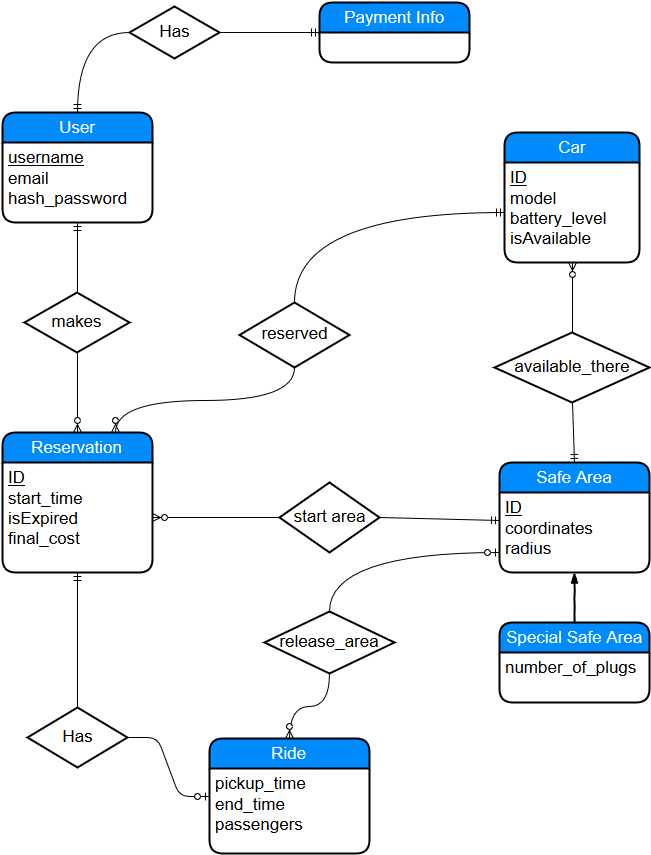

The diagram above was exported from draw.io. Its source (the exported page's mxGraphModel, read from the mxfile embedded in the PNG):
<mxGraphModel dx="1734" dy="1488" grid="1" gridSize="10" guides="1" tooltips="1" connect="1" arrows="1" fold="1" page="0" pageScale="1" pageWidth="826" pageHeight="1169" background="#ffffff" math="0" shadow="0">
  <root>
    <mxCell id="0" style=";html=1;" />
    <mxCell id="1" style=";html=1;" parent="0" />
    <mxCell id="58" value="User" style="swimlane;html=1;childLayout=stackLayout;horizontal=1;startSize=30;horizontalStack=0;fillColor=#008cff;fontColor=#FFFFFF;rounded=1;fontSize=17;fontStyle=0;strokeWidth=2;resizeParent=0;resizeLast=1;shadow=0;dashed=0;align=center;" vertex="1" parent="1">
      <mxGeometry x="-297" y="-530" width="150" height="110" as="geometry" />
    </mxCell>
    <mxCell id="59" value="&lt;u&gt;username&lt;/u&gt;&lt;br&gt;email&lt;br&gt;hash_password&lt;br&gt;" style="whiteSpace=wrap;html=1;align=left;strokeColor=none;fillColor=none;spacingLeft=4;fontSize=17;verticalAlign=top;resizable=0;rotatable=0;part=1;" vertex="1" parent="58">
      <mxGeometry y="30" width="150" height="80" as="geometry" />
    </mxCell>
    <mxCell id="60" value="Payment Info&lt;br&gt;" style="swimlane;html=1;childLayout=stackLayout;horizontal=1;startSize=30;horizontalStack=0;fillColor=#008cff;fontColor=#FFFFFF;rounded=1;fontSize=17;fontStyle=0;strokeWidth=2;resizeParent=0;resizeLast=1;shadow=0;dashed=0;align=center;" vertex="1" parent="1">
      <mxGeometry x="20" y="-640" width="150" height="60" as="geometry" />
    </mxCell>
    <mxCell id="62" value="Reservation" style="swimlane;html=1;childLayout=stackLayout;horizontal=1;startSize=30;horizontalStack=0;fillColor=#008cff;fontColor=#FFFFFF;rounded=1;fontSize=17;fontStyle=0;strokeWidth=2;resizeParent=0;resizeLast=1;shadow=0;dashed=0;align=center;" vertex="1" parent="1">
      <mxGeometry x="-297" y="-210" width="150" height="140" as="geometry" />
    </mxCell>
    <mxCell id="63" value="&lt;u&gt;ID&lt;/u&gt;&lt;br&gt;start_time&lt;br&gt;isExpired&lt;br&gt;final_cost&lt;br&gt;" style="whiteSpace=wrap;html=1;align=left;strokeColor=none;fillColor=none;spacingLeft=4;fontSize=17;verticalAlign=top;resizable=0;rotatable=0;part=1;" vertex="1" parent="62">
      <mxGeometry y="30" width="150" height="110" as="geometry" />
    </mxCell>
    <mxCell id="64" value="Has" style="shape=rhombus;strokeWidth=2;fontSize=17;perimeter=rhombusPerimeter;whiteSpace=wrap;html=1;align=center;fillColor=none;gradientColor=#ffffff;" vertex="1" parent="1">
      <mxGeometry x="-170" y="-636" width="90" height="52" as="geometry" />
    </mxCell>
    <mxCell id="65" value="" style="edgeStyle=entityRelationEdgeStyle;html=1;endArrow=ERmandOne;entryX=0;entryY=0.5;exitX=1;exitY=0.5;" edge="1" parent="1" source="64" target="60">
      <mxGeometry width="100" height="100" relative="1" as="geometry">
        <mxPoint x="-300" y="90" as="sourcePoint" />
        <mxPoint x="-200" y="-10" as="targetPoint" />
      </mxGeometry>
    </mxCell>
    <mxCell id="66" value="" style="edgeStyle=orthogonalEdgeStyle;html=1;endArrow=ERmandOne;entryX=0.5;entryY=0;exitX=0;exitY=0.5;curved=1;" edge="1" parent="1" source="64" target="58">
      <mxGeometry width="100" height="100" relative="1" as="geometry">
        <mxPoint x="-300" y="90" as="sourcePoint" />
        <mxPoint x="-200" y="-10" as="targetPoint" />
      </mxGeometry>
    </mxCell>
    <mxCell id="67" value="makes" style="shape=rhombus;strokeWidth=2;fontSize=17;perimeter=rhombusPerimeter;whiteSpace=wrap;html=1;align=center;fillColor=none;gradientColor=#ffffff;" vertex="1" parent="1">
      <mxGeometry x="-275" y="-350" width="105" height="60" as="geometry" />
    </mxCell>
    <mxCell id="68" value="" style="edgeStyle=orthogonalEdgeStyle;html=1;endArrow=ERzeroToMany;endFill=1;entryX=0.5;entryY=0;exitX=0.5;exitY=1;curved=1;" edge="1" parent="1" source="67" target="62">
      <mxGeometry width="100" height="100" relative="1" as="geometry">
        <mxPoint x="-460" y="-250" as="sourcePoint" />
        <mxPoint x="-360" y="-350" as="targetPoint" />
      </mxGeometry>
    </mxCell>
    <mxCell id="69" value="" style="edgeStyle=orthogonalEdgeStyle;html=1;endArrow=ERmandOne;entryX=0.5;entryY=1;exitX=0.5;exitY=0;" edge="1" parent="1" source="67" target="59">
      <mxGeometry width="100" height="100" relative="1" as="geometry">
        <mxPoint x="-300" y="50" as="sourcePoint" />
        <mxPoint x="-200" y="-50" as="targetPoint" />
      </mxGeometry>
    </mxCell>
    <mxCell id="70" value="Safe Area&lt;br&gt;" style="swimlane;html=1;childLayout=stackLayout;horizontal=1;startSize=30;horizontalStack=0;fillColor=#008cff;fontColor=#FFFFFF;rounded=1;fontSize=17;fontStyle=0;strokeWidth=2;resizeParent=0;resizeLast=1;shadow=0;dashed=0;align=center;" vertex="1" parent="1">
      <mxGeometry x="200" y="-180" width="150" height="110" as="geometry" />
    </mxCell>
    <mxCell id="71" value="&lt;u&gt;ID&lt;/u&gt;&lt;br&gt;coordinates&lt;br&gt;radius&lt;br&gt;" style="whiteSpace=wrap;html=1;align=left;strokeColor=none;fillColor=none;spacingLeft=4;fontSize=17;verticalAlign=top;resizable=0;rotatable=0;part=1;" vertex="1" parent="70">
      <mxGeometry y="30" width="150" height="80" as="geometry" />
    </mxCell>
    <mxCell id="72" value="Special Safe Area&lt;br&gt;" style="swimlane;html=1;childLayout=stackLayout;horizontal=1;startSize=30;horizontalStack=0;fillColor=#008cff;fontColor=#FFFFFF;rounded=1;fontSize=17;fontStyle=0;strokeWidth=2;resizeParent=0;resizeLast=1;shadow=0;dashed=0;align=center;" vertex="1" parent="1">
      <mxGeometry x="200" y="-20" width="150" height="80" as="geometry" />
    </mxCell>
    <mxCell id="73" value="number_of_plugs" style="whiteSpace=wrap;html=1;align=left;strokeColor=none;fillColor=none;spacingLeft=4;fontSize=17;verticalAlign=top;resizable=0;rotatable=0;part=1;" vertex="1" parent="72">
      <mxGeometry y="30" width="150" height="50" as="geometry" />
    </mxCell>
    <mxCell id="74" value="Car" style="swimlane;html=1;childLayout=stackLayout;horizontal=1;startSize=30;horizontalStack=0;fillColor=#008cff;fontColor=#FFFFFF;rounded=1;fontSize=17;fontStyle=0;strokeWidth=2;resizeParent=0;resizeLast=1;shadow=0;dashed=0;align=center;" vertex="1" parent="1">
      <mxGeometry x="205" y="-510" width="135" height="130" as="geometry" />
    </mxCell>
    <mxCell id="75" value="&lt;u&gt;ID&lt;/u&gt;&lt;br&gt;model&lt;br&gt;battery_level&lt;br&gt;isAvailable&lt;br&gt;" style="whiteSpace=wrap;html=1;align=left;strokeColor=none;fillColor=none;spacingLeft=4;fontSize=17;verticalAlign=top;resizable=0;rotatable=0;part=1;" vertex="1" parent="74">
      <mxGeometry y="30" width="135" height="100" as="geometry" />
    </mxCell>
    <mxCell id="76" value="" style="rounded=0;comic=1;strokeWidth=2;endArrow=blockThin;html=1;fontFamily=Comic Sans MS;fontStyle=1;entryX=0.5;entryY=1;exitX=0.5;exitY=0;" edge="1" parent="1" source="72" target="71">
      <mxGeometry width="50" height="50" relative="1" as="geometry">
        <mxPoint x="-360" y="-50" as="sourcePoint" />
        <mxPoint x="-310" y="-100" as="targetPoint" />
      </mxGeometry>
    </mxCell>
    <mxCell id="77" value="start area&lt;br&gt;" style="shape=rhombus;strokeWidth=2;fontSize=17;perimeter=rhombusPerimeter;whiteSpace=wrap;html=1;align=center;fillColor=none;gradientColor=#ffffff;" vertex="1" parent="1">
      <mxGeometry x="-20" y="-160" width="100" height="70" as="geometry" />
    </mxCell>
    <mxCell id="78" value="" style="html=1;endArrow=ERmandOne;entryX=0;entryY=0.35;entryPerimeter=0;exitX=1;exitY=0.5;" edge="1" parent="1" source="77" target="71">
      <mxGeometry width="100" height="100" relative="1" as="geometry">
        <mxPoint x="-300" y="190" as="sourcePoint" />
        <mxPoint x="-200" y="90" as="targetPoint" />
      </mxGeometry>
    </mxCell>
    <mxCell id="79" value="" style="html=1;endArrow=ERzeroToMany;endFill=1;entryX=1;entryY=0.5;exitX=0;exitY=0.5;" edge="1" parent="1" source="77" target="63">
      <mxGeometry width="100" height="100" relative="1" as="geometry">
        <mxPoint x="-300" y="190" as="sourcePoint" />
        <mxPoint x="-200" y="90" as="targetPoint" />
      </mxGeometry>
    </mxCell>
    <mxCell id="82" value="available_there" style="shape=rhombus;strokeWidth=2;fontSize=17;perimeter=rhombusPerimeter;whiteSpace=wrap;html=1;align=center;fillColor=none;gradientColor=#ffffff;" vertex="1" parent="1">
      <mxGeometry x="195" y="-310" width="155" height="70" as="geometry" />
    </mxCell>
    <mxCell id="84" value="" style="html=1;endArrow=ERmandOne;entryX=0.5;entryY=0;exitX=0.5;exitY=1;" edge="1" parent="1" source="82" target="70">
      <mxGeometry width="100" height="100" relative="1" as="geometry">
        <mxPoint x="-300" y="180" as="sourcePoint" />
        <mxPoint x="-200" y="80" as="targetPoint" />
      </mxGeometry>
    </mxCell>
    <mxCell id="85" value="" style="html=1;endArrow=ERzeroToMany;endFill=1;entryX=0.5;entryY=1;exitX=0.5;exitY=0;" edge="1" parent="1" source="82" target="75">
      <mxGeometry width="100" height="100" relative="1" as="geometry">
        <mxPoint x="-300" y="180" as="sourcePoint" />
        <mxPoint x="-200" y="80" as="targetPoint" />
      </mxGeometry>
    </mxCell>
    <mxCell id="86" value="" style="edgeStyle=orthogonalEdgeStyle;html=1;endArrow=ERzeroToMany;endFill=1;entryX=0.75;entryY=0;exitX=0.5;exitY=1;curved=1;" edge="1" parent="1" source="87" target="62">
      <mxGeometry width="100" height="100" relative="1" as="geometry">
        <mxPoint x="30" y="-310" as="sourcePoint" />
        <mxPoint x="-200" y="80" as="targetPoint" />
      </mxGeometry>
    </mxCell>
    <mxCell id="87" value="reserved" style="shape=rhombus;strokeWidth=2;fontSize=17;perimeter=rhombusPerimeter;whiteSpace=wrap;html=1;align=center;fillColor=none;gradientColor=#ffffff;" vertex="1" parent="1">
      <mxGeometry x="-60" y="-340" width="110" height="65" as="geometry" />
    </mxCell>
    <mxCell id="88" value="" style="edgeStyle=orthogonalEdgeStyle;html=1;endArrow=ERmandOne;exitX=0.5;exitY=0;entryX=0;entryY=0.5;curved=1;" edge="1" parent="1" source="87" target="75">
      <mxGeometry width="100" height="100" relative="1" as="geometry">
        <mxPoint x="-300" y="180" as="sourcePoint" />
        <mxPoint x="-200" y="80" as="targetPoint" />
      </mxGeometry>
    </mxCell>
    <mxCell id="89" value="Ride" style="swimlane;html=1;childLayout=stackLayout;horizontal=1;startSize=30;horizontalStack=0;fillColor=#008cff;fontColor=#FFFFFF;rounded=1;fontSize=17;fontStyle=0;strokeWidth=2;resizeParent=0;resizeLast=1;shadow=0;dashed=0;align=center;" vertex="1" parent="1">
      <mxGeometry x="-90" y="96" width="160" height="115" as="geometry" />
    </mxCell>
    <mxCell id="90" value="pickup_time&lt;br&gt;end_time&lt;br&gt;passengers&lt;br&gt;" style="whiteSpace=wrap;html=1;align=left;strokeColor=none;fillColor=none;spacingLeft=4;fontSize=17;verticalAlign=top;resizable=0;rotatable=0;part=1;" vertex="1" parent="89">
      <mxGeometry y="30" width="160" height="85" as="geometry" />
    </mxCell>
    <mxCell id="91" value="Has" style="shape=rhombus;strokeWidth=2;fontSize=17;perimeter=rhombusPerimeter;whiteSpace=wrap;html=1;align=center;fillColor=none;gradientColor=#ffffff;" vertex="1" parent="1">
      <mxGeometry x="-272" y="65" width="100" height="60" as="geometry" />
    </mxCell>
    <mxCell id="92" value="" style="html=1;endArrow=ERmandOne;entryX=0.5;entryY=1;exitX=0.5;exitY=0;" edge="1" parent="1" source="91" target="63">
      <mxGeometry width="100" height="100" relative="1" as="geometry">
        <mxPoint x="-300" y="290" as="sourcePoint" />
        <mxPoint x="-200" y="190" as="targetPoint" />
      </mxGeometry>
    </mxCell>
    <mxCell id="94" value="" style="edgeStyle=entityRelationEdgeStyle;html=1;endArrow=ERzeroToOne;endFill=1;entryX=0;entryY=0.5;exitX=1;exitY=0.5;" edge="1" parent="1" source="91" target="89">
      <mxGeometry width="100" height="100" relative="1" as="geometry">
        <mxPoint x="-300" y="290" as="sourcePoint" />
        <mxPoint x="-200" y="190" as="targetPoint" />
      </mxGeometry>
    </mxCell>
    <mxCell id="95" value="release_area" style="shape=rhombus;strokeWidth=2;fontSize=17;perimeter=rhombusPerimeter;whiteSpace=wrap;html=1;align=center;fillColor=none;gradientColor=#ffffff;" vertex="1" parent="1">
      <mxGeometry x="-35" y="-31" width="130" height="62" as="geometry" />
    </mxCell>
    <mxCell id="96" value="" style="edgeStyle=orthogonalEdgeStyle;html=1;endArrow=ERzeroToMany;endFill=1;entryX=0.5;entryY=0;exitX=0.5;exitY=1;curved=1;" edge="1" parent="1" source="95" target="89">
      <mxGeometry width="100" height="100" relative="1" as="geometry">
        <mxPoint x="-300" y="330" as="sourcePoint" />
        <mxPoint x="-200" y="230" as="targetPoint" />
      </mxGeometry>
    </mxCell>
    <mxCell id="98" value="" style="edgeStyle=orthogonalEdgeStyle;html=1;endArrow=ERzeroToOne;endFill=1;entryX=0;entryY=0.75;exitX=0.5;exitY=0;curved=1;" edge="1" parent="1" source="95" target="71">
      <mxGeometry width="100" height="100" relative="1" as="geometry">
        <mxPoint x="-300" y="330" as="sourcePoint" />
        <mxPoint x="-200" y="230" as="targetPoint" />
      </mxGeometry>
    </mxCell>
  </root>
</mxGraphModel>